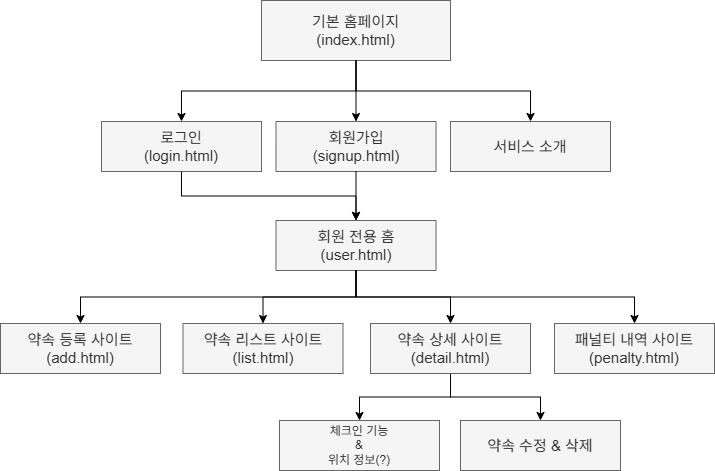

The diagram above was exported from draw.io. Its source (the exported page's mxGraphModel, read from the mxfile embedded in the PNG):
<mxGraphModel dx="1128" dy="619" grid="1" gridSize="10" guides="1" tooltips="1" connect="1" arrows="1" fold="1" page="1" pageScale="1" pageWidth="1390" pageHeight="980" math="0" shadow="0">
  <root>
    <mxCell id="0" />
    <mxCell id="1" parent="0" />
    <mxCell id="1PxKiPK5xcr81pw5trjf-7" style="edgeStyle=orthogonalEdgeStyle;rounded=0;orthogonalLoop=1;jettySize=auto;html=1;exitX=0.5;exitY=1;exitDx=0;exitDy=0;exitPerimeter=0;" parent="1" source="kWktK3k7pAgkQVLtngOU-2" target="kWktK3k7pAgkQVLtngOU-4" edge="1">
      <mxGeometry relative="1" as="geometry" />
    </mxCell>
    <mxCell id="kWktK3k7pAgkQVLtngOU-2" value="&lt;span style=&quot;font-size: 15px;&quot;&gt;기본 홈페이지&lt;/span&gt;&lt;br&gt;&lt;div&gt;&lt;span&gt;&lt;font style=&quot;font-size: 15px;&quot;&gt;(index.html)&lt;/font&gt;&lt;/span&gt;&lt;/div&gt;" style="rounded=0;whiteSpace=wrap;html=1;strokeColor=#666666;align=center;verticalAlign=middle;fontFamily=Helvetica;fontSize=12;fontColor=#333333;fillColor=#f5f5f5;points=[[0,0,0,0,0],[0,0.25,0,0,0],[0,0.5,0,0,0],[0,0.75,0,0,0],[0,1,0,0,0],[0.11,1,0,0,1],[0.25,0,0,0,0],[0.25,1,0,0,0],[0.36,0.99,0,0,0],[0.5,0,0,0,0],[0.5,1,0,0,0],[0.63,1,0,0,0],[0.75,0,0,0,0],[0.75,1,0,0,0],[0.89,1,0,0,0],[1,0,0,0,0],[1,0.25,0,0,0],[1,0.5,0,0,0],[1,0.75,0,0,0],[1,1,0,0,0]];flipH=1;" parent="1" vertex="1">
      <mxGeometry x="579" y="20" width="189" height="60" as="geometry" />
    </mxCell>
    <mxCell id="kWktK3k7pAgkQVLtngOU-3" value="회원가입&lt;div&gt;(signup.html)&lt;/div&gt;" style="rounded=0;whiteSpace=wrap;html=1;strokeColor=#666666;align=center;verticalAlign=middle;fontFamily=Helvetica;fontSize=15;fontColor=#333333;fillColor=#f5f5f5;points=[[0,0,0,0,0],[0,0.25,0,0,0],[0,0.5,0,0,0],[0,0.75,0,0,0],[0,1,0,0,0],[0.11,1,0,0,1],[0.25,0,0,0,0],[0.25,1,0,0,0],[0.36,0.99,0,0,0],[0.5,0,0,0,0],[0.5,1,0,0,0],[0.63,1,0,0,0],[0.75,0,0,0,0],[0.75,1,0,0,0],[0.89,1,0,0,0],[1,0,0,0,0],[1,0.25,0,0,0],[1,0.5,0,0,0],[1,0.75,0,0,0],[1,1,0,0,0]];flipH=1;" parent="1" vertex="1">
      <mxGeometry x="593.5" y="141" width="160" height="50" as="geometry" />
    </mxCell>
    <mxCell id="kWktK3k7pAgkQVLtngOU-4" value="&lt;span&gt;로그인&lt;br&gt;(login.html)&lt;/span&gt;" style="rounded=0;whiteSpace=wrap;html=1;strokeColor=#666666;align=center;verticalAlign=middle;fontFamily=Helvetica;fontSize=15;fontColor=#333333;fillColor=#f5f5f5;points=[[0,0,0,0,0],[0,0.25,0,0,0],[0,0.5,0,0,0],[0,0.75,0,0,0],[0,1,0,0,0],[0.11,1,0,0,1],[0.25,0,0,0,0],[0.25,1,0,0,0],[0.36,0.99,0,0,0],[0.5,0,0,0,0],[0.5,1,0,0,0],[0.63,1,0,0,0],[0.75,0,0,0,0],[0.75,1,0,0,0],[0.89,1,0,0,0],[1,0,0,0,0],[1,0.25,0,0,0],[1,0.5,0,0,0],[1,0.75,0,0,0],[1,1,0,0,0]];flipH=1;" parent="1" vertex="1">
      <mxGeometry x="419" y="141" width="160" height="50" as="geometry" />
    </mxCell>
    <mxCell id="kWktK3k7pAgkQVLtngOU-6" value="&lt;span&gt;서비스 소개&lt;/span&gt;" style="rounded=0;whiteSpace=wrap;html=1;strokeColor=#666666;align=center;verticalAlign=middle;fontFamily=Helvetica;fontSize=15;fontColor=#333333;fillColor=#f5f5f5;points=[[0,0,0,0,0],[0,0.25,0,0,0],[0,0.5,0,0,0],[0,0.75,0,0,0],[0,1,0,0,0],[0.11,1,0,0,1],[0.25,0,0,0,0],[0.25,1,0,0,0],[0.36,0.99,0,0,0],[0.5,0,0,0,0],[0.5,1,0,0,0],[0.63,1,0,0,0],[0.75,0,0,0,0],[0.75,1,0,0,0],[0.89,1,0,0,0],[1,0,0,0,0],[1,0.25,0,0,0],[1,0.5,0,0,0],[1,0.75,0,0,0],[1,1,0,0,0]];flipH=1;" parent="1" vertex="1">
      <mxGeometry x="768" y="141" width="160" height="50" as="geometry" />
    </mxCell>
    <mxCell id="1PxKiPK5xcr81pw5trjf-5" style="edgeStyle=orthogonalEdgeStyle;rounded=0;orthogonalLoop=1;jettySize=auto;html=1;exitX=0.5;exitY=1;exitDx=0;exitDy=0;exitPerimeter=0;entryX=0.5;entryY=0;entryDx=0;entryDy=0;entryPerimeter=0;" parent="1" source="kWktK3k7pAgkQVLtngOU-2" target="kWktK3k7pAgkQVLtngOU-3" edge="1">
      <mxGeometry relative="1" as="geometry" />
    </mxCell>
    <mxCell id="1PxKiPK5xcr81pw5trjf-6" style="edgeStyle=orthogonalEdgeStyle;rounded=0;orthogonalLoop=1;jettySize=auto;html=1;exitX=0.5;exitY=1;exitDx=0;exitDy=0;exitPerimeter=0;entryX=0.5;entryY=0;entryDx=0;entryDy=0;entryPerimeter=0;" parent="1" source="kWktK3k7pAgkQVLtngOU-2" target="kWktK3k7pAgkQVLtngOU-6" edge="1">
      <mxGeometry relative="1" as="geometry" />
    </mxCell>
    <mxCell id="1PxKiPK5xcr81pw5trjf-10" value="회원 전용 홈&lt;div&gt;(user.html)&lt;/div&gt;" style="rounded=0;whiteSpace=wrap;html=1;strokeColor=#666666;align=center;verticalAlign=middle;fontFamily=Helvetica;fontSize=15;fontColor=#333333;fillColor=#f5f5f5;points=[[0,0,0,0,0],[0,0.25,0,0,0],[0,0.5,0,0,0],[0,0.75,0,0,0],[0,1,0,0,0],[0.11,1,0,0,1],[0.25,0,0,0,0],[0.25,1,0,0,0],[0.36,0.99,0,0,0],[0.5,0,0,0,0],[0.5,1,0,0,0],[0.63,1,0,0,0],[0.75,0,0,0,0],[0.75,1,0,0,0],[0.89,1,0,0,0],[1,0,0,0,0],[1,0.25,0,0,0],[1,0.5,0,0,0],[1,0.75,0,0,0],[1,1,0,0,0]];flipH=1;" parent="1" vertex="1">
      <mxGeometry x="593.5" y="240" width="160" height="50" as="geometry" />
    </mxCell>
    <mxCell id="1PxKiPK5xcr81pw5trjf-11" style="edgeStyle=orthogonalEdgeStyle;rounded=0;orthogonalLoop=1;jettySize=auto;html=1;exitX=0.5;exitY=1;exitDx=0;exitDy=0;exitPerimeter=0;entryX=0.5;entryY=0;entryDx=0;entryDy=0;entryPerimeter=0;" parent="1" source="kWktK3k7pAgkQVLtngOU-3" target="1PxKiPK5xcr81pw5trjf-10" edge="1">
      <mxGeometry relative="1" as="geometry" />
    </mxCell>
    <mxCell id="1PxKiPK5xcr81pw5trjf-12" value="약속 등록 사이트&lt;br&gt;(add.html)" style="rounded=0;whiteSpace=wrap;html=1;strokeColor=#666666;align=center;verticalAlign=middle;fontFamily=Helvetica;fontSize=15;fontColor=#333333;fillColor=#f5f5f5;points=[[0,0,0,0,0],[0,0.25,0,0,0],[0,0.5,0,0,0],[0,0.75,0,0,0],[0,1,0,0,0],[0.11,1,0,0,1],[0.25,0,0,0,0],[0.25,1,0,0,0],[0.36,0.99,0,0,0],[0.5,0,0,0,0],[0.5,1,0,0,0],[0.63,1,0,0,0],[0.75,0,0,0,0],[0.75,1,0,0,0],[0.89,1,0,0,0],[1,0,0,0,0],[1,0.25,0,0,0],[1,0.5,0,0,0],[1,0.75,0,0,0],[1,1,0,0,0]];flipH=1;" parent="1" vertex="1">
      <mxGeometry x="318" y="343" width="160" height="50" as="geometry" />
    </mxCell>
    <mxCell id="1PxKiPK5xcr81pw5trjf-13" value="약속 리스트 사이트&lt;div&gt;(list.html)&lt;/div&gt;" style="rounded=0;whiteSpace=wrap;html=1;strokeColor=#666666;align=center;verticalAlign=middle;fontFamily=Helvetica;fontSize=15;fontColor=#333333;fillColor=#f5f5f5;points=[[0,0,0,0,0],[0,0.25,0,0,0],[0,0.5,0,0,0],[0,0.75,0,0,0],[0,1,0,0,0],[0.11,1,0,0,1],[0.25,0,0,0,0],[0.25,1,0,0,0],[0.36,0.99,0,0,0],[0.5,0,0,0,0],[0.5,1,0,0,0],[0.63,1,0,0,0],[0.75,0,0,0,0],[0.75,1,0,0,0],[0.89,1,0,0,0],[1,0,0,0,0],[1,0.25,0,0,0],[1,0.5,0,0,0],[1,0.75,0,0,0],[1,1,0,0,0]];flipH=1;" parent="1" vertex="1">
      <mxGeometry x="500.5" y="343" width="160" height="50" as="geometry" />
    </mxCell>
    <mxCell id="1PxKiPK5xcr81pw5trjf-22" style="edgeStyle=orthogonalEdgeStyle;rounded=0;orthogonalLoop=1;jettySize=auto;html=1;exitX=0.5;exitY=1;exitDx=0;exitDy=0;exitPerimeter=0;" parent="1" source="1PxKiPK5xcr81pw5trjf-14" target="1PxKiPK5xcr81pw5trjf-20" edge="1">
      <mxGeometry relative="1" as="geometry" />
    </mxCell>
    <mxCell id="1PxKiPK5xcr81pw5trjf-23" style="edgeStyle=orthogonalEdgeStyle;rounded=0;orthogonalLoop=1;jettySize=auto;html=1;exitX=0.5;exitY=1;exitDx=0;exitDy=0;exitPerimeter=0;" parent="1" source="1PxKiPK5xcr81pw5trjf-14" target="1PxKiPK5xcr81pw5trjf-21" edge="1">
      <mxGeometry relative="1" as="geometry" />
    </mxCell>
    <mxCell id="1PxKiPK5xcr81pw5trjf-14" value="&lt;span&gt;약속 상세 사이트&lt;br&gt;(detail.html)&lt;/span&gt;" style="rounded=0;whiteSpace=wrap;html=1;strokeColor=#666666;align=center;verticalAlign=middle;fontFamily=Helvetica;fontSize=15;fontColor=#333333;fillColor=#f5f5f5;points=[[0,0,0,0,0],[0,0.25,0,0,0],[0,0.5,0,0,0],[0,0.75,0,0,0],[0,1,0,0,0],[0.11,1,0,0,1],[0.25,0,0,0,0],[0.25,1,0,0,0],[0.36,0.99,0,0,0],[0.5,0,0,0,0],[0.5,1,0,0,0],[0.63,1,0,0,0],[0.75,0,0,0,0],[0.75,1,0,0,0],[0.89,1,0,0,0],[1,0,0,0,0],[1,0.25,0,0,0],[1,0.5,0,0,0],[1,0.75,0,0,0],[1,1,0,0,0]];flipH=1;" parent="1" vertex="1">
      <mxGeometry x="688" y="343" width="160" height="50" as="geometry" />
    </mxCell>
    <mxCell id="1PxKiPK5xcr81pw5trjf-15" value="패널티 내역 사이트&lt;br&gt;(penalty.html)" style="rounded=0;whiteSpace=wrap;html=1;strokeColor=#666666;align=center;verticalAlign=middle;fontFamily=Helvetica;fontSize=15;fontColor=#333333;fillColor=#f5f5f5;points=[[0,0,0,0,0],[0,0.25,0,0,0],[0,0.5,0,0,0],[0,0.75,0,0,0],[0,1,0,0,0],[0.11,1,0,0,1],[0.25,0,0,0,0],[0.25,1,0,0,0],[0.36,0.99,0,0,0],[0.5,0,0,0,0],[0.5,1,0,0,0],[0.63,1,0,0,0],[0.75,0,0,0,0],[0.75,1,0,0,0],[0.89,1,0,0,0],[1,0,0,0,0],[1,0.25,0,0,0],[1,0.5,0,0,0],[1,0.75,0,0,0],[1,1,0,0,0]];flipH=1;" parent="1" vertex="1">
      <mxGeometry x="872" y="343" width="160" height="50" as="geometry" />
    </mxCell>
    <mxCell id="1PxKiPK5xcr81pw5trjf-16" style="edgeStyle=orthogonalEdgeStyle;rounded=0;orthogonalLoop=1;jettySize=auto;html=1;exitX=0.5;exitY=1;exitDx=0;exitDy=0;exitPerimeter=0;entryX=0.5;entryY=0;entryDx=0;entryDy=0;entryPerimeter=0;" parent="1" source="1PxKiPK5xcr81pw5trjf-10" target="1PxKiPK5xcr81pw5trjf-12" edge="1">
      <mxGeometry relative="1" as="geometry" />
    </mxCell>
    <mxCell id="1PxKiPK5xcr81pw5trjf-17" style="edgeStyle=orthogonalEdgeStyle;rounded=0;orthogonalLoop=1;jettySize=auto;html=1;exitX=0.5;exitY=1;exitDx=0;exitDy=0;exitPerimeter=0;entryX=0.5;entryY=0;entryDx=0;entryDy=0;entryPerimeter=0;" parent="1" source="1PxKiPK5xcr81pw5trjf-10" target="1PxKiPK5xcr81pw5trjf-13" edge="1">
      <mxGeometry relative="1" as="geometry" />
    </mxCell>
    <mxCell id="1PxKiPK5xcr81pw5trjf-18" style="edgeStyle=orthogonalEdgeStyle;rounded=0;orthogonalLoop=1;jettySize=auto;html=1;exitX=0.5;exitY=1;exitDx=0;exitDy=0;exitPerimeter=0;entryX=0.5;entryY=0;entryDx=0;entryDy=0;entryPerimeter=0;" parent="1" source="1PxKiPK5xcr81pw5trjf-10" target="1PxKiPK5xcr81pw5trjf-14" edge="1">
      <mxGeometry relative="1" as="geometry" />
    </mxCell>
    <mxCell id="1PxKiPK5xcr81pw5trjf-19" style="edgeStyle=orthogonalEdgeStyle;rounded=0;orthogonalLoop=1;jettySize=auto;html=1;exitX=0.5;exitY=1;exitDx=0;exitDy=0;exitPerimeter=0;entryX=0.5;entryY=0;entryDx=0;entryDy=0;entryPerimeter=0;" parent="1" source="1PxKiPK5xcr81pw5trjf-10" target="1PxKiPK5xcr81pw5trjf-15" edge="1">
      <mxGeometry relative="1" as="geometry" />
    </mxCell>
    <mxCell id="1PxKiPK5xcr81pw5trjf-20" value="체크인 기능&lt;div&gt;&amp;amp;&lt;br&gt;위치 정보(?)&lt;/div&gt;" style="rounded=0;whiteSpace=wrap;html=1;strokeColor=#666666;align=center;verticalAlign=middle;fontFamily=Helvetica;fontSize=12;fontColor=#333333;fillColor=#f5f5f5;points=[[0,0,0,0,0],[0,0.25,0,0,0],[0,0.5,0,0,0],[0,0.75,0,0,0],[0,1,0,0,0],[0.11,1,0,0,1],[0.25,0,0,0,0],[0.25,1,0,0,0],[0.36,0.99,0,0,0],[0.5,0,0,0,0],[0.5,1,0,0,0],[0.63,1,0,0,0],[0.75,0,0,0,0],[0.75,1,0,0,0],[0.89,1,0,0,0],[1,0,0,0,0],[1,0.25,0,0,0],[1,0.5,0,0,0],[1,0.75,0,0,0],[1,1,0,0,0]];flipH=1;" parent="1" vertex="1">
      <mxGeometry x="597" y="440" width="160" height="50" as="geometry" />
    </mxCell>
    <mxCell id="1PxKiPK5xcr81pw5trjf-21" value="약속 수정&amp;nbsp;&lt;span style=&quot;background-color: transparent; color: light-dark(rgb(51, 51, 51), rgb(193, 193, 193));&quot;&gt;&amp;amp;&amp;nbsp;&lt;/span&gt;&lt;span style=&quot;background-color: transparent; color: light-dark(rgb(51, 51, 51), rgb(193, 193, 193));&quot;&gt;삭제&lt;/span&gt;" style="rounded=0;whiteSpace=wrap;html=1;strokeColor=#666666;align=center;verticalAlign=middle;fontFamily=Helvetica;fontSize=15;fontColor=#333333;fillColor=#f5f5f5;points=[[0,0,0,0,0],[0,0.25,0,0,0],[0,0.5,0,0,0],[0,0.75,0,0,0],[0,1,0,0,0],[0.11,1,0,0,1],[0.25,0,0,0,0],[0.25,1,0,0,0],[0.36,0.99,0,0,0],[0.5,0,0,0,0],[0.5,1,0,0,0],[0.63,1,0,0,0],[0.75,0,0,0,0],[0.75,1,0,0,0],[0.89,1,0,0,0],[1,0,0,0,0],[1,0.25,0,0,0],[1,0.5,0,0,0],[1,0.75,0,0,0],[1,1,0,0,0]];flipH=1;" parent="1" vertex="1">
      <mxGeometry x="778" y="440" width="160" height="50" as="geometry" />
    </mxCell>
    <mxCell id="1PxKiPK5xcr81pw5trjf-24" style="edgeStyle=orthogonalEdgeStyle;rounded=0;orthogonalLoop=1;jettySize=auto;html=1;exitX=0.5;exitY=1;exitDx=0;exitDy=0;exitPerimeter=0;entryX=0.5;entryY=0;entryDx=0;entryDy=0;entryPerimeter=0;" parent="1" source="kWktK3k7pAgkQVLtngOU-4" target="1PxKiPK5xcr81pw5trjf-10" edge="1">
      <mxGeometry relative="1" as="geometry" />
    </mxCell>
  </root>
</mxGraphModel>